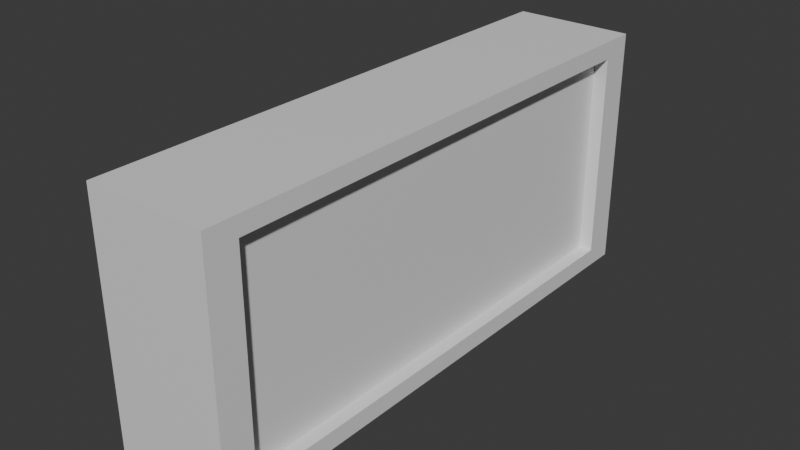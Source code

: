 # Source: blend.blend  (saved by Blender 5.2.44; exported with 4.5.12 LTS)
import bpy
from mathutils import Matrix  # noqa: F401  (used for matrix-valued properties, if any)

bpy.ops.wm.read_factory_settings(use_empty=True)
scene = bpy.context.scene
scene.name = 'Scene'

# ---- collections
col_collection = bpy.data.collections.new('Collection'); scene.collection.children.link(col_collection)

# ---- materials (node trees are filled in below, after node groups)
mat_material = bpy.data.materials.new('Material')
mat_material.alpha_threshold = 0.0
mat_material.use_backface_culling_lightprobe_volume = False
mat_material.roughness = 0.5
mat_material.line_color = (0.0, 0.0, 0.0, 1.0)
mat_material_001 = bpy.data.materials.new('Material.001')
mat_material_001.alpha_threshold = 0.0
mat_material_001.use_backface_culling_lightprobe_volume = False
mat_material_001.roughness = 0.5
mat_material_001.line_color = (0.0, 0.0, 0.0, 1.0)

# ---- material node trees
mat_material.use_nodes = True; mat_material.node_tree.nodes.clear()
_N = mat_material.node_tree.nodes; _L = mat_material.node_tree.links
n0 = _N.new('ShaderNodeOutputMaterial'); n0.name = 'Material Output'; n0.location = (200, 100)
n1 = _N.new('ShaderNodeBsdfPrincipled'); n1.name = 'Principled BSDF'; n1.location = (-200, 100)
n1.inputs[10].default_value = 0.005
_L.new(n1.outputs[0], n0.inputs[0])
n0.is_active_output = True
mat_material_001.use_nodes = True; mat_material_001.node_tree.nodes.clear()
_N = mat_material_001.node_tree.nodes; _L = mat_material_001.node_tree.links
n0 = _N.new('ShaderNodeOutputMaterial'); n0.name = 'Material Output'; n0.location = (200, 100)
n1 = _N.new('ShaderNodeBsdfPrincipled'); n1.name = 'Principled BSDF'; n1.location = (-200, 100)
n1.inputs[10].default_value = 0.005
_L.new(n1.outputs[0], n0.inputs[0])
n0.is_active_output = True

# ---- world
world_world = bpy.data.worlds.new('World'); scene.world = world_world
world_world.use_nodes = True; world_world.node_tree.nodes.clear()
_N = world_world.node_tree.nodes; _L = world_world.node_tree.links
n0 = _N.new('ShaderNodeOutputWorld'); n0.name = 'World Output'; n0.location = (200, 100)
n1 = _N.new('ShaderNodeBackground'); n1.name = 'Background'; n1.location = (-200, 100)
n1.inputs[0].default_value = (0.05088, 0.05088, 0.05088, 1.0)
_L.new(n1.outputs[0], n0.inputs[0])
n0.is_active_output = True
world_world.color = (0.05088, 0.05088, 0.05088)
world_world.sun_shadow_jitter_overblur = 0.0

# ---- meshes
me_cube = bpy.data.meshes.new('Cube')
me_cube.from_pydata([(1.0, 1.0, 1.0), (1.0, 1.0, -1.0), (1.0, -1.0, 1.0), (1.0, -1.0, -1.0), (-1.0, 1.0, 1.0), (0.772, 0.8843, 0.8548), (0.772, 0.8548, 0.8548), (0.772, 0.8843, -0.8548), (-1.0, 1.0, -1.0), (0.772, -0.8843, 0.8548), (0.772, 0.8548, -0.8548), (0.772, -0.8843, -0.8548), (-1.0, -1.0, 1.0), (0.772, -0.8548, 0.8548), (-1.0, -1.0, -1.0), (0.772, -0.8548, -0.8548), (1.0, 0.8548, -0.8548), (1.0, -0.8548, 0.8548), (1.0, 0.8548, 0.8548), (1.0, -0.8548, -0.8548), (1.0, 0.8843, -0.8548), (1.0, -0.8843, -0.8548), (1.0, -0.8843, 0.8548), (1.0, 0.8843, 0.8548), (0.772, -0.8548, -0.8262), (0.772, 0.8548, 0.8262)], [], [(0, 4, 12, 2), (3, 2, 12, 14), (14, 12, 4, 8), (8, 1, 3, 14), (20, 16, 1, 0, 2, 3, 19, 21, 22, 17, 18, 23), (19, 3, 1, 16), (8, 4, 0, 1), (13, 6, 18, 17), (25, 6, 13, 24), (24, 15, 10, 25), (10, 15, 19, 16), (18, 6, 5, 23), (17, 22, 9, 13), (11, 9, 22, 21), (24, 13, 9, 11, 15), (25, 10, 7, 5, 6), (16, 20, 7, 10), (15, 11, 21, 19), (23, 5, 7, 20)])
me_cube.polygons.foreach_set('material_index', [0, 0, 0, 0, 0, 0, 0, 0, 0, 0, 0, 1, 1, 1, 1, 1, 1, 1, 1])
_uv = me_cube.uv_layers.new(name='UVMap')
_uv.uv.foreach_set('vector', [0.625, 0.5, 0.875, 0.5, 0.875, 0.75, 0.625, 0.75, 0.375, 0.75, 0.625, 0.75, 0.625, 1.0, 0.375, 1.0, 0.375, 0.0, 0.625, 0.0, 0.625, 0.25, 0.375, 0.25, 0.125, 0.5, 0.375, 0.5, 0.375, 0.75, 0.125, 0.75, 0.3932, 0.5145, 0.3932, 0.5182, 0.375, 0.5, 0.625, 0.5, 0.625, 0.75, 0.375, 0.75, 0.3932, 0.7318, 0.3932, 0.7355, 0.6068, 0.7355, 0.6068, 0.7318, 0.6068, 0.5182, 0.6068, 0.5145, 0.3932, 0.7318, 0.375, 0.75, 0.375, 0.5, 0.3932, 0.5182, 0.375, 0.25, 0.625, 0.25, 0.625, 0.5, 0.375, 0.5, 0.875, 0.75, 0.875, 0.5, 0.8417, 0.5, 0.8417, 0.75, 0.6208, 0.25, 0.625, 0.25, 0.625, 0.0, 0.3792, 0.0, 0.3792, 0.0, 0.375, 0.0, 0.375, 0.25, 0.6208, 0.25, 0.125, 0.5, 0.125, 0.75, 0.1583, 0.75, 0.1583, 0.5, 0.8417, 0.5042, 0.875, 0.5042, 0.875, 0.5, 0.8417, 0.5, 0.8417, 0.7458, 0.8417, 0.75, 0.875, 0.75, 0.875, 0.7458, 0.375, 1.0, 0.625, 1.0, 0.625, 0.9667, 0.375, 0.9667, 0.3792, 0.004177, 0.625, 0.004177, 0.625, 0.0, 0.375, 0.0, 0.375, 0.004177, 0.6208, 0.2458, 0.375, 0.2458, 0.375, 0.25, 0.625, 0.25, 0.625, 0.2458, 0.1583, 0.5042, 0.1583, 0.5, 0.125, 0.5, 0.125, 0.5042, 0.125, 0.7458, 0.125, 0.75, 0.1583, 0.75, 0.1583, 0.7458, 0.625, 0.2833, 0.625, 0.25, 0.375, 0.25, 0.375, 0.2833])
me_cube.materials.append(mat_material)
me_cube.materials.append(mat_material_001)
me_cube.use_mirror_vertex_groups = False
me_cube.update()

# ---- objects
ob_cube = bpy.data.objects.new('Cube', me_cube)

# ---- transforms, parenting, visibility, modifiers, constraints
ob_cube.location = (0.0, 0.0, 0.0)
ob_cube.scale = (0.3523, 1.587, 0.7141)
ob_cube.lock_rotations_4d = False
ob_cube.empty_display_type = 'ARROWS'
ob_cube.lineart.crease_threshold = 0.0

# ---- collection membership
col_collection.objects.link(ob_cube)

# ---- scene / render settings (as saved in the file)
scene.frame_start = 1; scene.frame_end = 250; scene.frame_set(1)
scene.render.engine = 'BLENDER_EEVEE_NEXT'
scene.render.bake_bias = 0.0
scene.render.bake_samples = 0
scene.render.compositor_device = 'GPU'
scene.eevee.use_volume_custom_range = False
scene.eevee.fast_gi_thickness_near = 0.1
scene.eevee.fast_gi_thickness_far = 0.0
scene.eevee.ray_tracing_options.screen_trace_thickness = 0.1
bpy.context.view_layer.update()

# ---- added for rendering (the .blend has no active camera and no usable light): camera, sun
cam_auto = bpy.data.cameras.new('AutoCamera')
cam_auto.lens = 50.0
cam_auto.sensor_width = 36.0
cam_auto.clip_end = 1000.0
ob_auto_camera = bpy.data.objects.new('AutoCamera', cam_auto)
scene.collection.objects.link(ob_auto_camera)
ob_auto_camera.location = (3.28583, -3.94299, 2.62866)
ob_auto_camera.rotation_euler = (1.09748, -7.21219e-08, 0.694738)
scene.camera = ob_auto_camera
light_auto_sun = bpy.data.lights.new('AutoSun', 'SUN')
light_auto_sun.energy = 3.0
light_auto_sun.angle = 0.0523599
ob_auto_sun = bpy.data.objects.new('AutoSun', light_auto_sun)
scene.collection.objects.link(ob_auto_sun)
ob_auto_sun.rotation_euler = (0.872665, 0.174533, 0.523599)
bpy.context.view_layer.update()

